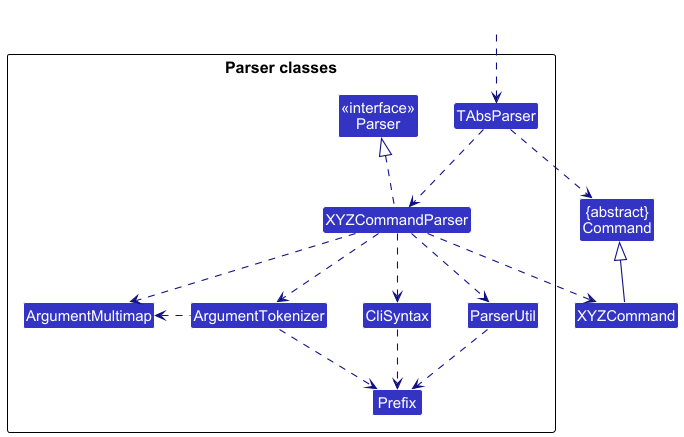

The diagram above was rendered by PlantUML. Its source (embedded in the PNG):
@startuml
!include style.puml
skinparam arrowThickness 1.1
skinparam arrowColor LOGIC_COLOR_T4
skinparam classBackgroundColor LOGIC_COLOR

Class "{abstract}\nCommand" as Command
Class XYZCommand

package "Parser classes"{
Class "<<interface>>\nParser" as Parser
Class TAbsParser
Class XYZCommandParser
Class CliSyntax
Class ParserUtil
Class ArgumentMultimap
Class ArgumentTokenizer
Class Prefix
}

Class HiddenOutside #FFFFFF
HiddenOutside ..> TAbsParser

TAbsParser .down.> XYZCommandParser

XYZCommandParser ..> XYZCommand
TAbsParser ..> Command
XYZCommandParser .up.|> Parser
XYZCommandParser ..> ArgumentMultimap
XYZCommandParser ..> ArgumentTokenizer
ArgumentTokenizer .left.> ArgumentMultimap
XYZCommandParser ..> CliSyntax
CliSyntax ..> Prefix
XYZCommandParser ..> ParserUtil
ParserUtil .down.> Prefix
ArgumentTokenizer .down.> Prefix
XYZCommand -up-|> Command
@enduml